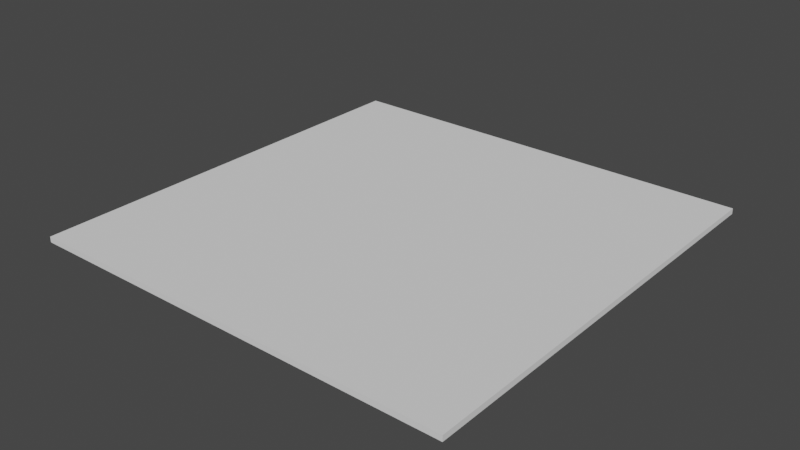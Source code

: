 # Source: bowl.blend  (saved by Blender 2.83.18; exported with 4.5.12 LTS)
import bpy
from mathutils import Matrix  # noqa: F401  (used for matrix-valued properties, if any)

bpy.ops.wm.read_factory_settings(use_empty=True)
scene = bpy.context.scene
scene.name = 'Scene'

# ---- collections
col_collection = bpy.data.collections.new('Collection'); scene.collection.children.link(col_collection)

# ---- world
world_world = bpy.data.worlds.new('World'); scene.world = world_world
world_world.use_nodes = True; world_world.node_tree.nodes.clear()
_N = world_world.node_tree.nodes; _L = world_world.node_tree.links
n0 = _N.new('ShaderNodeOutputWorld'); n0.name = 'World Output'; n0.location = (300, 300)
n1 = _N.new('ShaderNodeBackground'); n1.name = 'Background'; n1.location = (10, 300)
n1.inputs[0].default_value = (0.05088, 0.05088, 0.05088, 1.0)
_L.new(n1.outputs[0], n0.inputs[0])
n0.is_active_output = True
world_world.color = (0.05088, 0.05088, 0.05088)
world_world.use_sun_shadow = False
world_world.sun_shadow_jitter_overblur = 0.0

# ---- meshes
me_cube_001 = bpy.data.meshes.new('Cube.001')
me_cube_001.from_pydata([(-10.0, -10.0, -0.1287), (-10.0, -10.0, 0.1287), (-10.0, 10.0, -0.1287), (-10.0, 10.0, 0.1287), (10.0, -10.0, -0.1287), (10.0, -10.0, 0.1287), (10.0, 10.0, -0.1287), (10.0, 10.0, 0.1287)], [], [(0, 1, 3, 2), (2, 3, 7, 6), (6, 7, 5, 4), (4, 5, 1, 0), (2, 6, 4, 0), (7, 3, 1, 5)])
_uv = me_cube_001.uv_layers.new(name='UVMap')
_uv.uv.foreach_set('vector', [0.375, 0.0, 0.625, 0.0, 0.625, 0.25, 0.375, 0.25, 0.375, 0.25, 0.625, 0.25, 0.625, 0.5, 0.375, 0.5, 0.375, 0.5, 0.625, 0.5, 0.625, 0.75, 0.375, 0.75, 0.375, 0.75, 0.625, 0.75, 0.625, 1.0, 0.375, 1.0, 0.125, 0.5, 0.375, 0.5, 0.375, 0.75, 0.125, 0.75, 0.625, 0.5, 0.875, 0.5, 0.875, 0.75, 0.625, 0.75])
me_cube_001.use_remesh_fix_poles = True
me_cube_001.use_remesh_preserve_attributes = False
me_cube_001.use_mirror_vertex_groups = False
me_cube_001.update()

# ---- objects
ob_cube = bpy.data.objects.new('Cube', me_cube_001)

# ---- transforms, parenting, visibility, modifiers, constraints
ob_cube.location = (0.0, 0.0, 0.0)
ob_cube.lineart.crease_threshold = 0.0

# ---- collection membership
col_collection.objects.link(ob_cube)

# ---- scene / render settings (as saved in the file)
scene.frame_start = 1; scene.frame_end = 250; scene.frame_set(1)
scene.render.engine = 'BLENDER_EEVEE_NEXT'
scene.cycles.use_denoising = False
scene.cycles.samples = 128
scene.cycles.sampling_pattern = 'TABULATED_SOBOL'
scene.cycles.use_adaptive_sampling = False
scene.cycles.use_light_tree = False
scene.view_settings.view_transform = 'Filmic'
bpy.context.view_layer.update()

# ---- added for rendering (the .blend has no active camera and no usable light): camera, sun
cam_auto = bpy.data.cameras.new('AutoCamera')
cam_auto.lens = 50.0
cam_auto.sensor_width = 36.0
cam_auto.clip_end = 1000.0
ob_auto_camera = bpy.data.objects.new('AutoCamera', cam_auto)
scene.collection.objects.link(ob_auto_camera)
ob_auto_camera.location = (26.1704, -31.4045, 20.9363)
ob_auto_camera.rotation_euler = (1.09748, -7.21219e-08, 0.694738)
scene.camera = ob_auto_camera
light_auto_sun = bpy.data.lights.new('AutoSun', 'SUN')
light_auto_sun.energy = 3.0
light_auto_sun.angle = 0.0523599
ob_auto_sun = bpy.data.objects.new('AutoSun', light_auto_sun)
scene.collection.objects.link(ob_auto_sun)
ob_auto_sun.rotation_euler = (0.872665, 0.174533, 0.523599)
bpy.context.view_layer.update()
